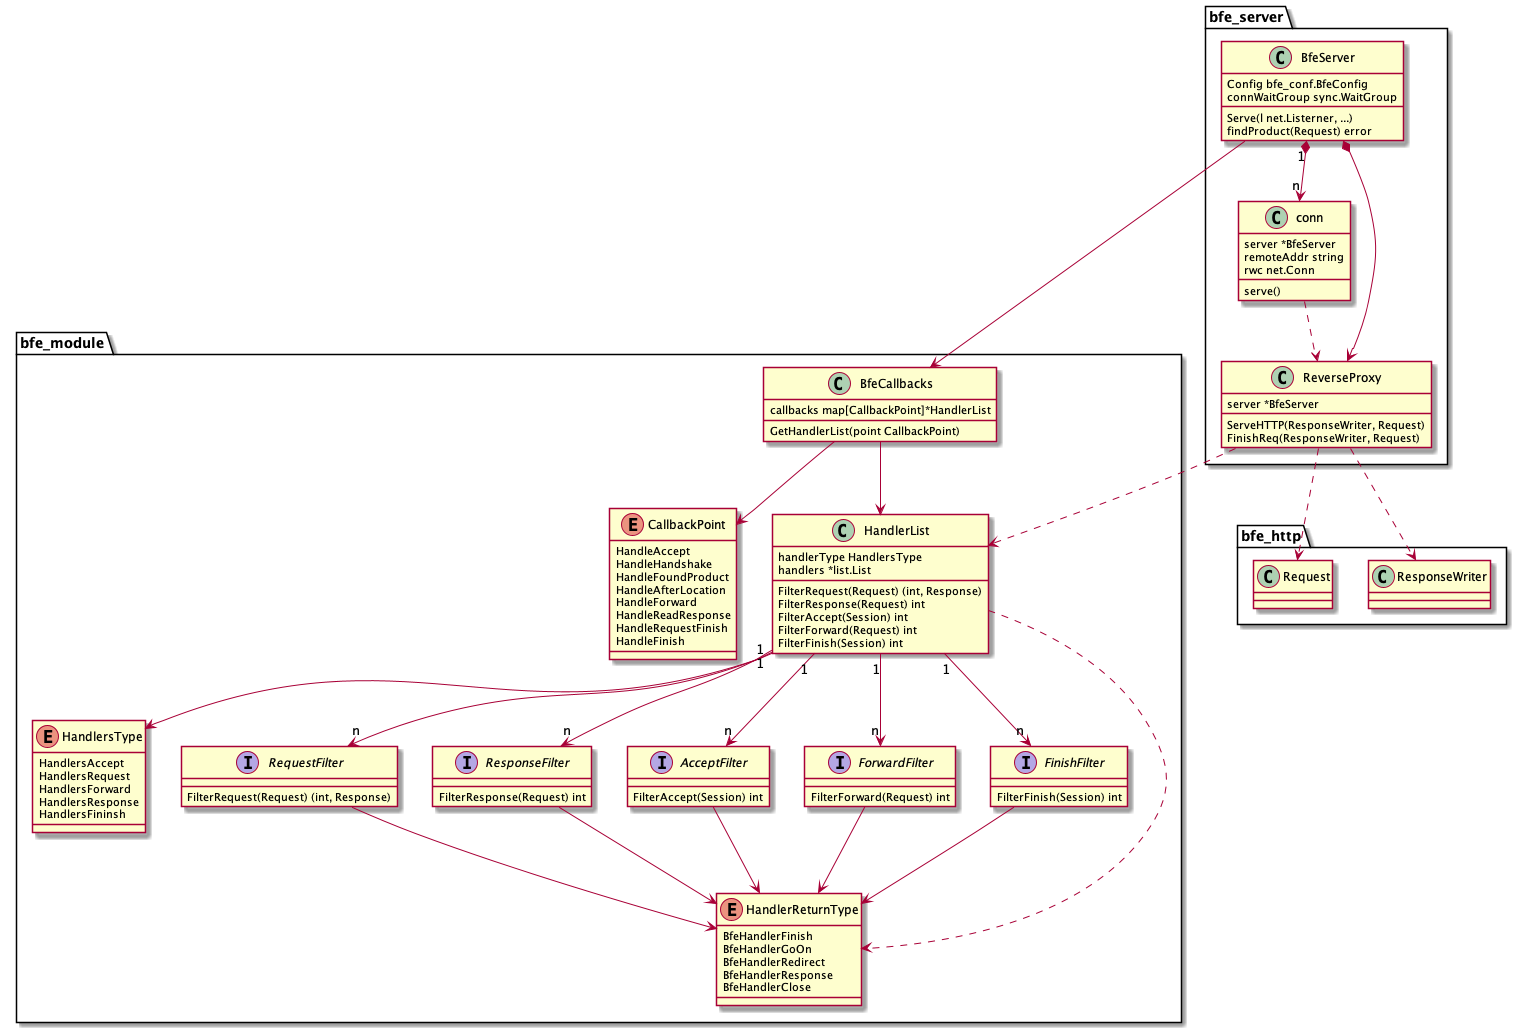

The diagram above was rendered by PlantUML. Its source (embedded in the PNG):
@startuml

class bfe_server.BfeServer {
    Config bfe_conf.BfeConfig
    connWaitGroup sync.WaitGroup

    Serve(l net.Listerner, ...)
    findProduct(Request) error
}
bfe_server.BfeServer "1" *--> "n" bfe_server.conn
bfe_server.BfeServer *--> bfe_server.ReverseProxy
bfe_server.BfeServer --> bfe_module.BfeCallbacks

class bfe_server.conn {
    server *BfeServer
    remoteAddr string
    rwc net.Conn

    serve()
}
bfe_server.conn ..> bfe_server.ReverseProxy

class bfe_server.ReverseProxy {
    server *BfeServer

    ServeHTTP(ResponseWriter, Request)
    FinishReq(ResponseWriter, Request)
}
bfe_server.ReverseProxy ..> bfe_http.ResponseWriter
bfe_server.ReverseProxy ..> bfe_http.Request
bfe_server.ReverseProxy ..> bfe_module.HandlerList



class bfe_http.ResponseWriter {}
class bfe_http.Request {}



class bfe_module.BfeCallbacks {
    callbacks map[CallbackPoint]*HandlerList

    GetHandlerList(point CallbackPoint)
}
bfe_module.BfeCallbacks --> bfe_module.CallbackPoint
bfe_module.BfeCallbacks --> bfe_module.HandlerList

enum bfe_module.CallbackPoint {
    HandleAccept
    HandleHandshake
    HandleFoundProduct
    HandleAfterLocation
    HandleForward
    HandleReadResponse
    HandleRequestFinish
    HandleFinish
}

class bfe_module.HandlerList {
    handlerType HandlersType
    handlers *list.List

    FilterRequest(Request) (int, Response)
    FilterResponse(Request) int
    FilterAccept(Session) int
    FilterForward(Request) int
    FilterFinish(Session) int
}
bfe_module.HandlerList --> bfe_module.HandlersType
bfe_module.HandlerList "1" --> "n" bfe_module.RequestFilter
bfe_module.HandlerList "1" --> "n" bfe_module.ResponseFilter
bfe_module.HandlerList "1" --> "n" bfe_module.AcceptFilter
bfe_module.HandlerList "1" --> "n" bfe_module.ForwardFilter
bfe_module.HandlerList "1" --> "n" bfe_module.FinishFilter
bfe_module.HandlerList ..> bfe_module.HandlerReturnType

enum bfe_module.HandlersType {
    HandlersAccept
    HandlersRequest
    HandlersForward
    HandlersResponse
    HandlersFininsh
}

interface bfe_module.RequestFilter {
    FilterRequest(Request) (int, Response)
}
bfe_module.RequestFilter --> bfe_module.HandlerReturnType
interface bfe_module.ResponseFilter {
    FilterResponse(Request) int
}
bfe_module.ResponseFilter --> bfe_module.HandlerReturnType
interface bfe_module.AcceptFilter {
    FilterAccept(Session) int
}
bfe_module.AcceptFilter --> bfe_module.HandlerReturnType
interface bfe_module.ForwardFilter {
    FilterForward(Request) int
}
bfe_module.ForwardFilter --> bfe_module.HandlerReturnType
interface bfe_module.FinishFilter {
    FilterFinish(Session) int
}
bfe_module.FinishFilter --> bfe_module.HandlerReturnType

enum bfe_module.HandlerReturnType {
    BfeHandlerFinish
    BfeHandlerGoOn
    BfeHandlerRedirect
    BfeHandlerResponse
    BfeHandlerClose
}

@enduml